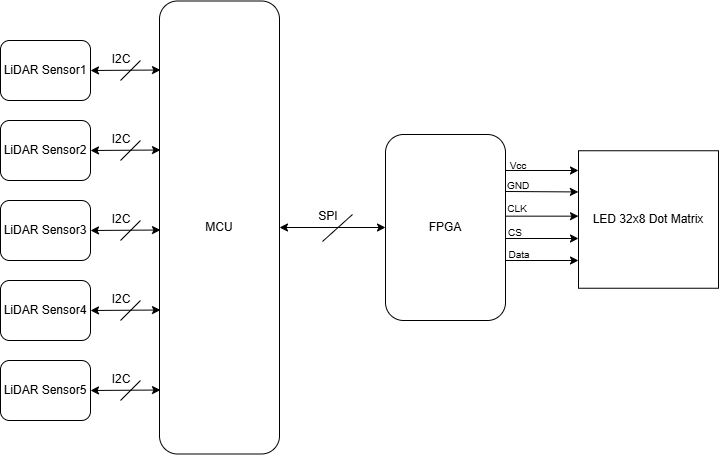

The diagram above was exported from draw.io. Its source (the exported page's mxGraphModel, read from the mxfile embedded in the PNG):
<mxGraphModel dx="1002" dy="1608" grid="1" gridSize="10" guides="1" tooltips="1" connect="1" arrows="1" fold="1" page="1" pageScale="1" pageWidth="850" pageHeight="1100" math="0" shadow="0">
  <root>
    <mxCell id="0" />
    <mxCell id="1" parent="0" />
    <mxCell id="78pYbSMPIxUkvpdM9O97-1" value="MCU" style="rounded=1;whiteSpace=wrap;html=1;" parent="1" vertex="1">
      <mxGeometry x="341" y="-49.5" width="120" height="453" as="geometry" />
    </mxCell>
    <mxCell id="78pYbSMPIxUkvpdM9O97-2" value="LiDAR Sensor1" style="rounded=1;whiteSpace=wrap;html=1;" parent="1" vertex="1">
      <mxGeometry x="182" y="-10" width="90" height="60" as="geometry" />
    </mxCell>
    <mxCell id="78pYbSMPIxUkvpdM9O97-3" value="" style="endArrow=classic;startArrow=classic;html=1;rounded=0;exitX=1;exitY=0.5;exitDx=0;exitDy=0;" parent="1" source="78pYbSMPIxUkvpdM9O97-2" edge="1">
      <mxGeometry width="50" height="50" relative="1" as="geometry">
        <mxPoint x="282" y="20" as="sourcePoint" />
        <mxPoint x="342" y="19.5" as="targetPoint" />
        <Array as="points" />
      </mxGeometry>
    </mxCell>
    <mxCell id="78pYbSMPIxUkvpdM9O97-4" value="" style="endArrow=none;html=1;rounded=0;" parent="1" edge="1">
      <mxGeometry width="50" height="50" relative="1" as="geometry">
        <mxPoint x="302" y="30" as="sourcePoint" />
        <mxPoint x="322" y="10" as="targetPoint" />
      </mxGeometry>
    </mxCell>
    <mxCell id="78pYbSMPIxUkvpdM9O97-5" value="I2C" style="text;html=1;whiteSpace=wrap;strokeColor=none;fillColor=none;align=center;verticalAlign=middle;rounded=0;" parent="1" vertex="1">
      <mxGeometry x="273" y="-6" width="60" height="30" as="geometry" />
    </mxCell>
    <mxCell id="78pYbSMPIxUkvpdM9O97-9" value="LiDAR Sensor2" style="rounded=1;whiteSpace=wrap;html=1;" parent="1" vertex="1">
      <mxGeometry x="182" y="70" width="90" height="60" as="geometry" />
    </mxCell>
    <mxCell id="78pYbSMPIxUkvpdM9O97-10" value="" style="endArrow=classic;startArrow=classic;html=1;rounded=0;exitX=1;exitY=0.5;exitDx=0;exitDy=0;" parent="1" source="78pYbSMPIxUkvpdM9O97-9" edge="1">
      <mxGeometry width="50" height="50" relative="1" as="geometry">
        <mxPoint x="282" y="100" as="sourcePoint" />
        <mxPoint x="342" y="99.5" as="targetPoint" />
        <Array as="points" />
      </mxGeometry>
    </mxCell>
    <mxCell id="78pYbSMPIxUkvpdM9O97-11" value="" style="endArrow=none;html=1;rounded=0;" parent="1" edge="1">
      <mxGeometry width="50" height="50" relative="1" as="geometry">
        <mxPoint x="302" y="110" as="sourcePoint" />
        <mxPoint x="322" y="90" as="targetPoint" />
      </mxGeometry>
    </mxCell>
    <mxCell id="78pYbSMPIxUkvpdM9O97-12" value="I2C" style="text;html=1;whiteSpace=wrap;strokeColor=none;fillColor=none;align=center;verticalAlign=middle;rounded=0;" parent="1" vertex="1">
      <mxGeometry x="273" y="74" width="60" height="30" as="geometry" />
    </mxCell>
    <mxCell id="78pYbSMPIxUkvpdM9O97-13" value="LiDAR Sensor3" style="rounded=1;whiteSpace=wrap;html=1;" parent="1" vertex="1">
      <mxGeometry x="182" y="150" width="90" height="60" as="geometry" />
    </mxCell>
    <mxCell id="78pYbSMPIxUkvpdM9O97-14" value="" style="endArrow=classic;startArrow=classic;html=1;rounded=0;exitX=1;exitY=0.5;exitDx=0;exitDy=0;" parent="1" source="78pYbSMPIxUkvpdM9O97-13" edge="1">
      <mxGeometry width="50" height="50" relative="1" as="geometry">
        <mxPoint x="282" y="180" as="sourcePoint" />
        <mxPoint x="342" y="179.5" as="targetPoint" />
        <Array as="points" />
      </mxGeometry>
    </mxCell>
    <mxCell id="78pYbSMPIxUkvpdM9O97-15" value="" style="endArrow=none;html=1;rounded=0;" parent="1" edge="1">
      <mxGeometry width="50" height="50" relative="1" as="geometry">
        <mxPoint x="302" y="190" as="sourcePoint" />
        <mxPoint x="322" y="170" as="targetPoint" />
      </mxGeometry>
    </mxCell>
    <mxCell id="78pYbSMPIxUkvpdM9O97-16" value="I2C" style="text;html=1;whiteSpace=wrap;strokeColor=none;fillColor=none;align=center;verticalAlign=middle;rounded=0;" parent="1" vertex="1">
      <mxGeometry x="273" y="154" width="60" height="30" as="geometry" />
    </mxCell>
    <mxCell id="78pYbSMPIxUkvpdM9O97-22" value="LiDAR Sensor4" style="rounded=1;whiteSpace=wrap;html=1;" parent="1" vertex="1">
      <mxGeometry x="182" y="230" width="90" height="60" as="geometry" />
    </mxCell>
    <mxCell id="78pYbSMPIxUkvpdM9O97-23" value="" style="endArrow=classic;startArrow=classic;html=1;rounded=0;exitX=1;exitY=0.5;exitDx=0;exitDy=0;" parent="1" source="78pYbSMPIxUkvpdM9O97-22" edge="1">
      <mxGeometry width="50" height="50" relative="1" as="geometry">
        <mxPoint x="282" y="260" as="sourcePoint" />
        <mxPoint x="342" y="259.5" as="targetPoint" />
        <Array as="points" />
      </mxGeometry>
    </mxCell>
    <mxCell id="78pYbSMPIxUkvpdM9O97-24" value="" style="endArrow=none;html=1;rounded=0;" parent="1" edge="1">
      <mxGeometry width="50" height="50" relative="1" as="geometry">
        <mxPoint x="302" y="270" as="sourcePoint" />
        <mxPoint x="322" y="250" as="targetPoint" />
      </mxGeometry>
    </mxCell>
    <mxCell id="78pYbSMPIxUkvpdM9O97-25" value="I2C" style="text;html=1;whiteSpace=wrap;strokeColor=none;fillColor=none;align=center;verticalAlign=middle;rounded=0;" parent="1" vertex="1">
      <mxGeometry x="273" y="234" width="60" height="30" as="geometry" />
    </mxCell>
    <mxCell id="78pYbSMPIxUkvpdM9O97-26" value="FPGA" style="rounded=1;whiteSpace=wrap;html=1;" parent="1" vertex="1">
      <mxGeometry x="567" y="84" width="120" height="186" as="geometry" />
    </mxCell>
    <mxCell id="78pYbSMPIxUkvpdM9O97-30" value="" style="endArrow=classic;startArrow=classic;html=1;rounded=0;exitX=1;exitY=0.5;exitDx=0;exitDy=0;entryX=0;entryY=0.5;entryDx=0;entryDy=0;" parent="1" source="78pYbSMPIxUkvpdM9O97-1" target="78pYbSMPIxUkvpdM9O97-26" edge="1">
      <mxGeometry width="50" height="50" relative="1" as="geometry">
        <mxPoint x="480" y="180" as="sourcePoint" />
        <mxPoint x="530" y="130" as="targetPoint" />
      </mxGeometry>
    </mxCell>
    <mxCell id="78pYbSMPIxUkvpdM9O97-31" value="SPI" style="text;html=1;whiteSpace=wrap;strokeColor=none;fillColor=none;align=center;verticalAlign=middle;rounded=0;" parent="1" vertex="1">
      <mxGeometry x="490" y="157" width="40" height="18" as="geometry" />
    </mxCell>
    <mxCell id="78pYbSMPIxUkvpdM9O97-32" value="" style="endArrow=none;html=1;rounded=0;" parent="1" edge="1">
      <mxGeometry width="50" height="50" relative="1" as="geometry">
        <mxPoint x="504" y="191" as="sourcePoint" />
        <mxPoint x="534" y="164" as="targetPoint" />
      </mxGeometry>
    </mxCell>
    <mxCell id="78pYbSMPIxUkvpdM9O97-34" value="LED 32x8 Dot Matrix" style="rounded=0;whiteSpace=wrap;html=1;" parent="1" vertex="1">
      <mxGeometry x="760" y="100.25" width="140" height="137.5" as="geometry" />
    </mxCell>
    <mxCell id="HmvmSM6YTpGa-_rZtEZg-1" value="LiDAR Sensor5" style="rounded=1;whiteSpace=wrap;html=1;" vertex="1" parent="1">
      <mxGeometry x="182" y="310" width="90" height="60" as="geometry" />
    </mxCell>
    <mxCell id="HmvmSM6YTpGa-_rZtEZg-2" value="" style="endArrow=classic;startArrow=classic;html=1;rounded=0;exitX=1;exitY=0.5;exitDx=0;exitDy=0;" edge="1" parent="1" source="HmvmSM6YTpGa-_rZtEZg-1">
      <mxGeometry width="50" height="50" relative="1" as="geometry">
        <mxPoint x="282" y="340" as="sourcePoint" />
        <mxPoint x="342" y="339.5" as="targetPoint" />
        <Array as="points" />
      </mxGeometry>
    </mxCell>
    <mxCell id="HmvmSM6YTpGa-_rZtEZg-3" value="" style="endArrow=none;html=1;rounded=0;" edge="1" parent="1">
      <mxGeometry width="50" height="50" relative="1" as="geometry">
        <mxPoint x="302" y="350" as="sourcePoint" />
        <mxPoint x="322" y="330" as="targetPoint" />
      </mxGeometry>
    </mxCell>
    <mxCell id="HmvmSM6YTpGa-_rZtEZg-4" value="I2C" style="text;html=1;whiteSpace=wrap;strokeColor=none;fillColor=none;align=center;verticalAlign=middle;rounded=0;" vertex="1" parent="1">
      <mxGeometry x="273" y="314" width="60" height="30" as="geometry" />
    </mxCell>
    <mxCell id="HmvmSM6YTpGa-_rZtEZg-5" value="" style="endArrow=classic;html=1;rounded=0;entryX=-0.001;entryY=0.365;entryDx=0;entryDy=0;entryPerimeter=0;" edge="1" parent="1">
      <mxGeometry width="50" height="50" relative="1" as="geometry">
        <mxPoint x="687" y="141" as="sourcePoint" />
        <mxPoint x="759.8600000000001" y="141.4375" as="targetPoint" />
      </mxGeometry>
    </mxCell>
    <mxCell id="HmvmSM6YTpGa-_rZtEZg-8" value="" style="endArrow=classic;html=1;rounded=0;entryX=-0.001;entryY=0.365;entryDx=0;entryDy=0;entryPerimeter=0;" edge="1" parent="1">
      <mxGeometry width="50" height="50" relative="1" as="geometry">
        <mxPoint x="687" y="120" as="sourcePoint" />
        <mxPoint x="760" y="120" as="targetPoint" />
      </mxGeometry>
    </mxCell>
    <mxCell id="HmvmSM6YTpGa-_rZtEZg-9" value="" style="endArrow=classic;html=1;rounded=0;entryX=-0.001;entryY=0.365;entryDx=0;entryDy=0;entryPerimeter=0;" edge="1" parent="1">
      <mxGeometry width="50" height="50" relative="1" as="geometry">
        <mxPoint x="687" y="165.66" as="sourcePoint" />
        <mxPoint x="760" y="165.66" as="targetPoint" />
      </mxGeometry>
    </mxCell>
    <mxCell id="HmvmSM6YTpGa-_rZtEZg-10" value="" style="endArrow=classic;html=1;rounded=0;entryX=-0.001;entryY=0.365;entryDx=0;entryDy=0;entryPerimeter=0;" edge="1" parent="1">
      <mxGeometry width="50" height="50" relative="1" as="geometry">
        <mxPoint x="687" y="188" as="sourcePoint" />
        <mxPoint x="760" y="188" as="targetPoint" />
        <Array as="points">
          <mxPoint x="687" y="188" />
        </Array>
      </mxGeometry>
    </mxCell>
    <mxCell id="HmvmSM6YTpGa-_rZtEZg-11" value="" style="endArrow=classic;html=1;rounded=0;entryX=-0.001;entryY=0.365;entryDx=0;entryDy=0;entryPerimeter=0;" edge="1" parent="1">
      <mxGeometry width="50" height="50" relative="1" as="geometry">
        <mxPoint x="687" y="210" as="sourcePoint" />
        <mxPoint x="760" y="210" as="targetPoint" />
      </mxGeometry>
    </mxCell>
    <mxCell id="HmvmSM6YTpGa-_rZtEZg-12" value="&lt;font style=&quot;font-size: 10px;&quot;&gt;Vcc&lt;/font&gt;" style="text;html=1;whiteSpace=wrap;strokeColor=none;fillColor=none;align=center;verticalAlign=middle;rounded=0;" vertex="1" parent="1">
      <mxGeometry x="670" y="100" width="60" height="30" as="geometry" />
    </mxCell>
    <mxCell id="HmvmSM6YTpGa-_rZtEZg-13" value="&lt;font style=&quot;font-size: 10px;&quot;&gt;GND&lt;/font&gt;" style="text;html=1;whiteSpace=wrap;strokeColor=none;fillColor=none;align=center;verticalAlign=middle;rounded=0;" vertex="1" parent="1">
      <mxGeometry x="670" y="120" width="60" height="30" as="geometry" />
    </mxCell>
    <mxCell id="HmvmSM6YTpGa-_rZtEZg-14" value="&lt;font style=&quot;font-size: 10px;&quot;&gt;CLK&lt;/font&gt;" style="text;html=1;whiteSpace=wrap;strokeColor=none;fillColor=none;align=center;verticalAlign=middle;rounded=0;" vertex="1" parent="1">
      <mxGeometry x="669" y="143" width="60" height="30" as="geometry" />
    </mxCell>
    <mxCell id="HmvmSM6YTpGa-_rZtEZg-17" value="&lt;font style=&quot;font-size: 10px;&quot;&gt;CS&lt;/font&gt;" style="text;html=1;whiteSpace=wrap;strokeColor=none;fillColor=none;align=center;verticalAlign=middle;rounded=0;" vertex="1" parent="1">
      <mxGeometry x="667" y="167" width="60" height="30" as="geometry" />
    </mxCell>
    <mxCell id="HmvmSM6YTpGa-_rZtEZg-18" value="&lt;font style=&quot;font-size: 10px;&quot;&gt;Data&lt;/font&gt;" style="text;html=1;whiteSpace=wrap;strokeColor=none;fillColor=none;align=center;verticalAlign=middle;rounded=0;" vertex="1" parent="1">
      <mxGeometry x="671" y="189" width="60" height="30" as="geometry" />
    </mxCell>
  </root>
</mxGraphModel>